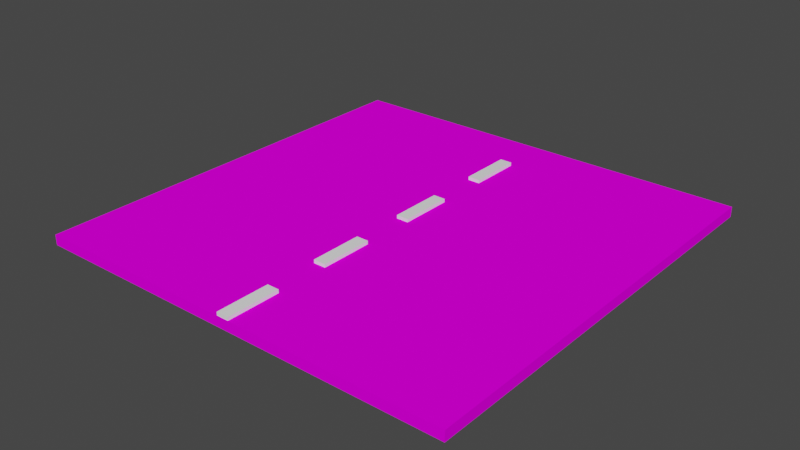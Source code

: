 # Source: StraightRoad.blend  (saved by Blender 3.2.14; exported with 4.5.12 LTS)
import bpy
from mathutils import Matrix  # noqa: F401  (used for matrix-valued properties, if any)

bpy.ops.wm.read_factory_settings(use_empty=True)
scene = bpy.context.scene
scene.name = 'Scene'

# ---- collections
col_collection = bpy.data.collections.new('Collection'); scene.collection.children.link(col_collection)

# ---- images (referenced by path relative to the original .blend; pixels are not part of the script)
import os
ASSET_DIR = os.environ.get("B2B_ASSET_DIR", "")  # directory of the original .blend (textures are referenced by path, not embedded)
HERE = os.path.dirname(os.path.abspath(__file__))  # packed textures are extracted next to this script under _unpacked/

def load_image(name, relpath, width, height, colorspace="sRGB"):
    """Load a texture the original file referenced (path relative to the .blend, or extracted next to this script)."""
    p = next((c for c in (os.path.join(HERE, relpath), os.path.join(ASSET_DIR, relpath)) if relpath and os.path.exists(c)), "")
    if p:
        img = bpy.data.images.load(p, check_existing=True)
        img.name = name
    else:  # same state as the original file: an image datablock whose file is absent (Cycles renders it pink)
        img = bpy.data.images.new(name, width, height)
        img.source = "FILE"
        img.filepath = "//" + (relpath or name)
    img.colorspace_settings.name = colorspace
    return img
img_material_001_base_color = load_image('Material.001 Base Color', '', 1024, 1024, 'sRGB')
img_material_002_base_color = load_image('Material.002 Base Color', '_unpacked/Material.3a7cbc5d.png', 1024, 1024, 'sRGB')

# ---- materials (node trees are filled in below, after node groups)
mat_material_001 = bpy.data.materials.new('Material.001')
mat_material_001.use_transparent_shadow = False
mat_material_002 = bpy.data.materials.new('Material.002')
mat_material_002.use_transparent_shadow = False

# ---- material node trees
mat_material_001.use_nodes = True; mat_material_001.node_tree.nodes.clear()
_N = mat_material_001.node_tree.nodes; _L = mat_material_001.node_tree.links
n0 = _N.new('ShaderNodeBsdfPrincipled'); n0.name = 'Principled BSDF'; n0.location = (10, 300)
n0.distribution = 'GGX'
n0.subsurface_method = 'BURLEY'
n0.inputs[2].default_value = 1.0
n0.inputs[3].default_value = 1.45
n0.inputs[13].default_value = 0.0
n0.inputs[15].default_value = 1.0
n0.inputs[20].default_value = 1.0
n0.inputs[27].default_value = (0.0, 0.0, 0.0, 1.0)
n0.inputs[28].default_value = 1.0
n1 = _N.new('ShaderNodeOutputMaterial'); n1.name = 'Material Output'; n1.location = (300, 300)
n2 = _N.new('ShaderNodeTexImage'); n2.name = 'Изображение-текстура'; n2.location = (-280, 270)
n2.image = img_material_001_base_color
_L.new(n0.outputs[0], n1.inputs[0])
_L.new(n2.outputs[0], n0.inputs[0])
n1.is_active_output = True
mat_material_002.use_nodes = True; mat_material_002.node_tree.nodes.clear()
_N = mat_material_002.node_tree.nodes; _L = mat_material_002.node_tree.links
n0 = _N.new('ShaderNodeBsdfPrincipled'); n0.name = 'Principled BSDF'; n0.location = (10, 300)
n0.distribution = 'GGX'
n0.subsurface_method = 'BURLEY'
n0.inputs[3].default_value = 1.45
n0.inputs[27].default_value = (0.0, 0.0, 0.0, 1.0)
n0.inputs[28].default_value = 1.0
n1 = _N.new('ShaderNodeOutputMaterial'); n1.name = 'Material Output'; n1.location = (300, 300)
n2 = _N.new('ShaderNodeTexImage'); n2.name = 'Изображение-текстура'; n2.location = (-280, 270)
n2.image = img_material_002_base_color
_L.new(n0.outputs[0], n1.inputs[0])
_L.new(n2.outputs[0], n0.inputs[0])
n1.is_active_output = True

# ---- world
world_world = bpy.data.worlds.new('World'); scene.world = world_world
world_world.use_nodes = True; world_world.node_tree.nodes.clear()
_N = world_world.node_tree.nodes; _L = world_world.node_tree.links
n0 = _N.new('ShaderNodeOutputWorld'); n0.name = 'World Output'; n0.location = (300, 300)
n1 = _N.new('ShaderNodeBackground'); n1.name = 'Background'; n1.location = (10, 300)
n1.inputs[0].default_value = (0.05088, 0.05088, 0.05088, 1.0)
_L.new(n1.outputs[0], n0.inputs[0])
n0.is_active_output = True
world_world.color = (0.05088, 0.05088, 0.05088)
world_world.use_sun_shadow = False
world_world.sun_shadow_jitter_overblur = 0.0

# ---- meshes
me_x = bpy.data.meshes.new('Цилиндр')
me_x.from_pydata([(2.121, 2.121, -0.05), (2.121, 2.121, 0.05), (2.121, -2.121, -0.05), (2.121, -2.121, 0.05), (-2.121, -2.121, -0.05), (-2.121, -2.121, 0.05), (-2.121, 2.121, -0.05), (-2.121, 2.121, 0.05)], [], [(0, 1, 3, 2), (2, 3, 5, 4), (3, 1, 7, 5), (4, 5, 7, 6), (6, 7, 1, 0), (0, 2, 4, 6)])
_uv = me_x.uv_layers.new(name='UVКарта')
_uv.uv.foreach_set('vector', [1.0, 0.5, 1.0, 1.0, 0.75, 1.0, 0.75, 0.5, 0.75, 0.5, 0.75, 1.0, 0.5, 1.0, 0.5, 0.5, 0.49, 0.25, 0.25, 0.49, 0.01, 0.25, 0.25, 0.01, 0.5, 0.5, 0.5, 1.0, 0.25, 1.0, 0.25, 0.5, 0.25, 0.5, 0.25, 1.0, 0.0, 1.0, 0.0, 0.5, 0.75, 0.49, 0.99, 0.25, 0.75, 0.01, 0.51, 0.25])
me_x.materials.append(mat_material_001)
me_x.use_remesh_fix_poles = True
me_x.use_remesh_preserve_attributes = False
me_x.update()
me_001 = bpy.data.meshes.new('Цилиндр.001')
me_001.from_pydata([(-1.455, -1.54, -0.01821), (-1.455, -1.54, 0.08179), (-1.54, -1.455, -0.01773), (-1.54, -1.455, 0.08227), (0.04499, -0.04038, -0.01821), (0.04499, -0.04038, 0.08179), (-0.04048, 0.04508, -0.01773), (-0.04048, 0.04508, 0.08227), (-0.705, -0.7904, -0.01821), (-0.7905, -0.7049, 0.08227), (-0.705, -0.7904, 0.08179), (-0.7905, -0.7049, -0.01773), (-0.33, -0.4154, 0.08179), (-0.4155, -0.3299, -0.01773), (-0.33, -0.4154, -0.01821), (-0.4155, -0.3299, 0.08227), (-1.077, -1.163, -0.01821), (-1.163, -1.077, 0.08227), (-1.077, -1.163, 0.08179), (-1.163, -1.077, -0.01773), (0.795, 0.7096, 0.08179), (0.7095, 0.7951, -0.01773), (0.795, 0.7096, -0.01821), (0.7095, 0.7951, 0.08227), (0.42, 0.3346, -0.01821), (0.3345, 0.4201, 0.08227), (0.42, 0.3346, 0.08179), (0.3345, 0.4201, -0.01773), (1.17, 1.085, 0.08179), (1.085, 1.17, -0.01773), (1.17, 1.085, -0.01821), (1.085, 1.17, 0.08227)], [], [(27, 25, 26, 24), (16, 18, 1, 0), (18, 17, 3, 1), (0, 1, 3, 2), (4, 5, 7, 6), (19, 16, 0, 2), (27, 24, 4, 6), (26, 25, 7, 5), (24, 26, 5, 4), (13, 14, 8, 11), (12, 15, 9, 10), (14, 12, 10, 8), (11, 9, 15, 13), (2, 3, 17, 19), (30, 28, 20, 22), (28, 31, 23, 20), (29, 30, 22, 21), (6, 7, 25, 27), (30, 29, 31, 28), (22, 20, 23, 21), (14, 13, 15, 12), (11, 8, 10, 9), (19, 17, 18, 16), (21, 23, 31, 29)])
_uv = me_001.uv_layers.new(name='UVКарта')
_uv.uv.foreach_set('vector', [0.09372, 0.6149, 0.1874, 0.6145, 0.1874, 0.7278, 0.09372, 0.7281, 0.3594, 0.9979, 0.2657, 0.9979, 0.2657, 0.4971, 0.3594, 0.4971, 2.235e-08, 2.384e-07, 0.1133, 0.0, 0.1133, 0.5008, 0.0, 0.5008, 1.0, 0.4546, 0.9063, 0.4542, 0.9063, 0.341, 1.0, 0.3413, 0.1874, 0.9554, 0.09372, 0.9551, 0.09372, 0.8418, 0.1874, 0.8422, 0.2266, 0.5008, 0.1133, 0.5008, 0.1133, 0.0, 0.2266, 4.768e-07, 0.5664, 0.4971, 0.4531, 0.4971, 0.4531, 0.0, 0.5664, 1.602e-07, 0.6797, 5.96e-08, 0.793, 0.0, 0.793, 0.4971, 0.6797, 0.4971, 0.6601, 0.4971, 0.7539, 0.4971, 0.7539, 0.9941, 0.6601, 0.9941, 0.6797, 0.4971, 0.5664, 0.4971, 0.5664, 0.0, 0.6797, 1.192e-07, 0.793, 5.96e-08, 0.9063, 0.0, 0.9063, 0.4971, 0.793, 0.4971, 0.5664, 0.4971, 0.6601, 0.4971, 0.6601, 0.9941, 0.5664, 0.9941, 0.5664, 0.9941, 0.4727, 0.9941, 0.4727, 0.4971, 0.5664, 0.4971, 0.4531, 0.9979, 0.3594, 0.9979, 0.3594, 0.4971, 0.4531, 0.4971, 0.9413, 0.9941, 0.8476, 0.9941, 0.8476, 0.4971, 0.9413, 0.4971, 0.4531, 0.4971, 0.3399, 0.4971, 0.3399, 0.0, 0.4531, 0.0, 0.3399, 0.4971, 0.2266, 0.4971, 0.2266, 0.0, 0.3399, 1.192e-07, 0.8476, 0.9941, 0.7539, 0.9941, 0.7539, 0.4971, 0.8476, 0.4971, 0.09372, 0.6145, 0.09372, 0.5012, 0.1874, 0.5008, 0.1874, 0.6141, 0.09372, 0.7281, 0.1874, 0.7285, 0.1874, 0.8418, 0.09372, 0.8414, 0.9063, 0.1137, 0.9063, 0.0003665, 1.0, 0.0, 1.0, 0.1133, 0.9063, 0.2269, 0.9063, 0.1137, 1.0, 0.114, 1.0, 0.2273, 1.0, 0.3406, 0.9063, 0.341, 0.9063, 0.2277, 1.0, 0.2273, 0.09372, 0.9979, 0.0, 0.9979, 7.451e-09, 0.5008, 0.09372, 0.5008])
me_001.materials.append(mat_material_002)
me_001.use_remesh_fix_poles = True
me_001.use_remesh_preserve_attributes = False
me_001.update()

# ---- objects
ob_x = bpy.data.objects.new('Цилиндр', me_x)
ob_001 = bpy.data.objects.new('Цилиндр.001', me_001)

# ---- transforms, parenting, visibility, modifiers, constraints
ob_x.location = (0.0, 0.0, 0.0)
ob_001.location = (0.0, 0.0, 0.0)
ob_001.rotation_euler = (0.0, 0.0, 0.7854)

# ---- collection membership
col_collection.objects.link(ob_x)
col_collection.objects.link(ob_001)

# ---- scene / render settings (as saved in the file)
scene.frame_start = 1; scene.frame_end = 250; scene.frame_set(1)
scene.render.engine = 'BLENDER_EEVEE_NEXT'
scene.cycles.use_denoising = False
scene.cycles.samples = 128
scene.cycles.sampling_pattern = 'TABULATED_SOBOL'
scene.cycles.use_adaptive_sampling = False
scene.cycles.use_light_tree = False
scene.view_settings.view_transform = 'Filmic'
bpy.context.view_layer.update()

# ---- added for rendering (the .blend has no active camera and no usable light): camera, sun
cam_auto = bpy.data.cameras.new('AutoCamera')
cam_auto.lens = 50.0
cam_auto.sensor_width = 36.0
cam_auto.clip_end = 1000.0
ob_auto_camera = bpy.data.objects.new('AutoCamera', cam_auto)
scene.collection.objects.link(ob_auto_camera)
ob_auto_camera.location = (5.59053, -6.73714, 4.48855)
ob_auto_camera.rotation_euler = (1.09748, -7.21219e-08, 0.694738)
scene.camera = ob_auto_camera
light_auto_sun = bpy.data.lights.new('AutoSun', 'SUN')
light_auto_sun.energy = 3.0
light_auto_sun.angle = 0.0523599
ob_auto_sun = bpy.data.objects.new('AutoSun', light_auto_sun)
scene.collection.objects.link(ob_auto_sun)
ob_auto_sun.rotation_euler = (0.872665, 0.174533, 0.523599)
bpy.context.view_layer.update()
